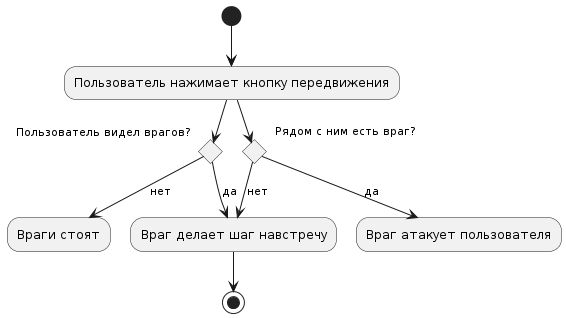

The diagram above was rendered by PlantUML. Its source (embedded in the PNG):
@startuml
(*) --> "Пользователь нажимает кнопку передвижения"
if "Пользователь видел врагов?" then
  -->[да] "Враг делает шаг навстречу"
else
  -->[нет] "Враги стоят"
(*) --> "Пользователь нажимает кнопку передвижения"
if "Рядом с ним есть враг?" then
  -->[да] "Враг атакует пользователя"
else
  -->[нет] "Враг делает шаг навстречу"
--> (*)
endif
endif
@enduml